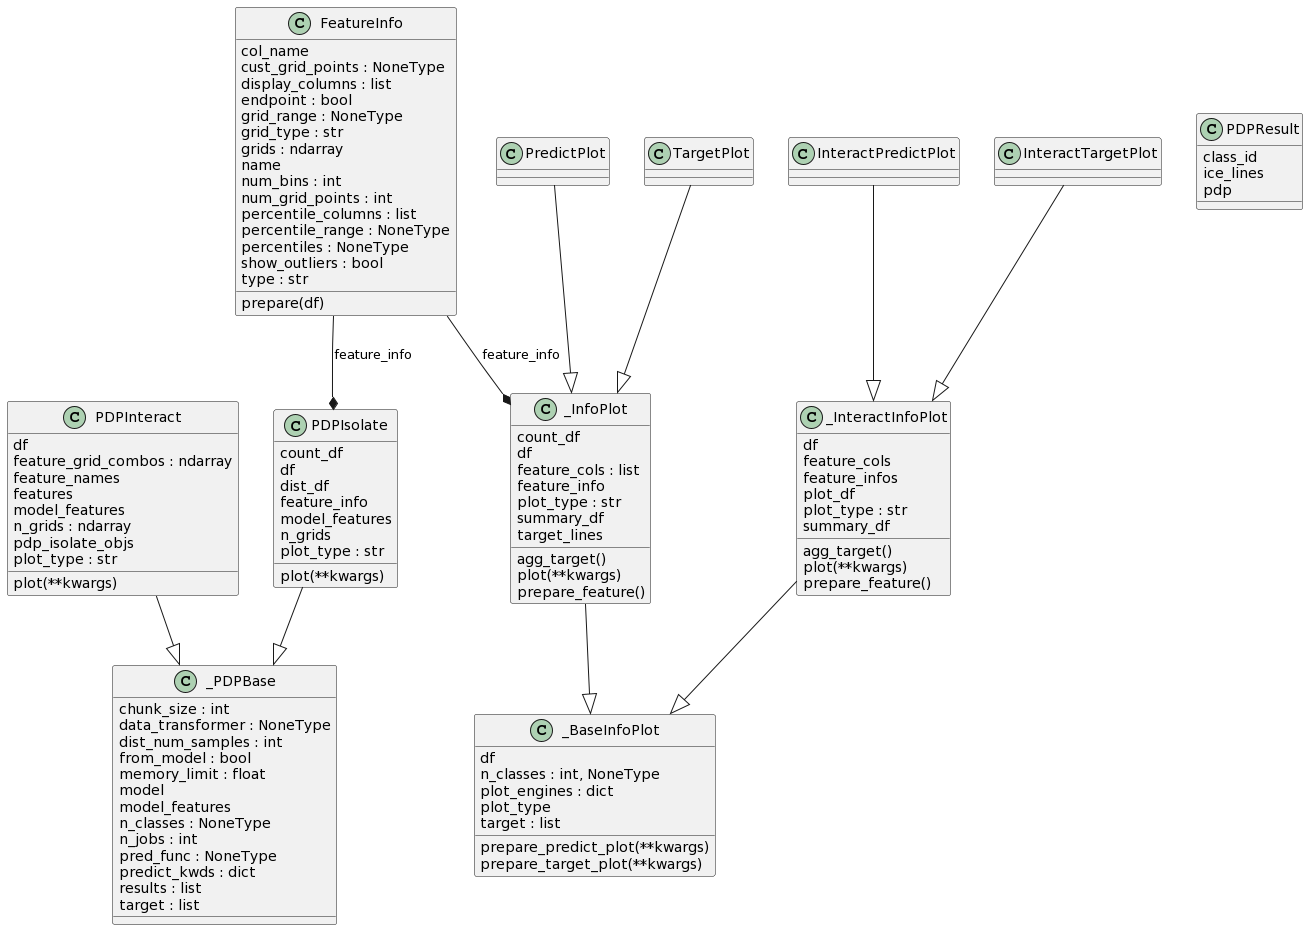

The diagram above was rendered by PlantUML. Its source (embedded in the PNG):
@startuml
set namespaceSeparator none
class "FeatureInfo" as pdpbox.utils.FeatureInfo {
  col_name
  cust_grid_points : NoneType
  display_columns : list
  endpoint : bool
  grid_range : NoneType
  grid_type : str
  grids : ndarray
  name
  num_bins : int
  num_grid_points : int
  percentile_columns : list
  percentile_range : NoneType
  percentiles : NoneType
  show_outliers : bool
  type : str
  prepare(df)
}
class "InteractPredictPlot" as pdpbox.info_plots.InteractPredictPlot {
}
class "InteractTargetPlot" as pdpbox.info_plots.InteractTargetPlot {
}
class "PDPInteract" as pdpbox.pdp.PDPInteract {
  df
  feature_grid_combos : ndarray
  feature_names
  features
  model_features
  n_grids : ndarray
  pdp_isolate_objs
  plot_type : str
  plot(**kwargs)
}
class "PDPIsolate" as pdpbox.pdp.PDPIsolate {
  count_df
  df
  dist_df
  feature_info
  model_features
  n_grids
  plot_type : str
  plot(**kwargs)
}
class "PDPResult" as pdpbox.pdp.PDPResult {
  class_id
  ice_lines
  pdp
}
class "PredictPlot" as pdpbox.info_plots.PredictPlot {
}
class "TargetPlot" as pdpbox.info_plots.TargetPlot {
}
class "_BaseInfoPlot" as pdpbox.info_plots._BaseInfoPlot {
  df
  n_classes : int, NoneType
  plot_engines : dict
  plot_type
  target : list
  prepare_predict_plot(**kwargs)
  prepare_target_plot(**kwargs)
}
class "_InfoPlot" as pdpbox.info_plots._InfoPlot {
  count_df
  df
  feature_cols : list
  feature_info
  plot_type : str
  summary_df
  target_lines
  agg_target()
  plot(**kwargs)
  prepare_feature()
}
class "_InteractInfoPlot" as pdpbox.info_plots._InteractInfoPlot {
  df
  feature_cols
  feature_infos
  plot_df
  plot_type : str
  summary_df
  agg_target()
  plot(**kwargs)
  prepare_feature()
}
class "_PDPBase" as pdpbox.pdp._PDPBase {
  chunk_size : int
  data_transformer : NoneType
  dist_num_samples : int
  from_model : bool
  memory_limit : float
  model
  model_features
  n_classes : NoneType
  n_jobs : int
  pred_func : NoneType
  predict_kwds : dict
  results : list
  target : list
}
pdpbox.info_plots.InteractPredictPlot --|> pdpbox.info_plots._InteractInfoPlot
pdpbox.info_plots.InteractTargetPlot --|> pdpbox.info_plots._InteractInfoPlot
pdpbox.info_plots.PredictPlot --|> pdpbox.info_plots._InfoPlot
pdpbox.info_plots.TargetPlot --|> pdpbox.info_plots._InfoPlot
pdpbox.info_plots._InfoPlot --|> pdpbox.info_plots._BaseInfoPlot
pdpbox.info_plots._InteractInfoPlot --|> pdpbox.info_plots._BaseInfoPlot
pdpbox.pdp.PDPInteract --|> pdpbox.pdp._PDPBase
pdpbox.pdp.PDPIsolate --|> pdpbox.pdp._PDPBase
pdpbox.utils.FeatureInfo --* pdpbox.info_plots._InfoPlot : feature_info
pdpbox.utils.FeatureInfo --* pdpbox.pdp.PDPIsolate : feature_info
@enduml